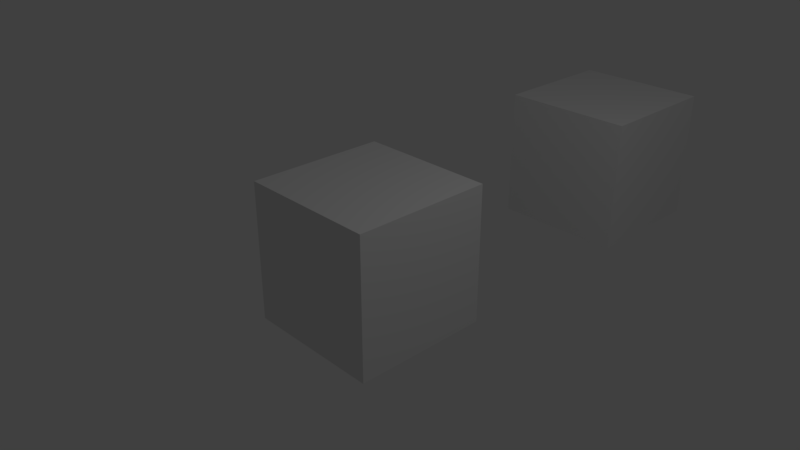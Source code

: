 # Source: dupliMesh.blend  (saved by Blender 2.79.1; exported with 4.5.12 LTS)
import bpy
from mathutils import Matrix  # noqa: F401  (used for matrix-valued properties, if any)

bpy.ops.wm.read_factory_settings(use_empty=True)
scene = bpy.context.scene
scene.name = 'Scene'

# ---- collections
col_collection_1 = bpy.data.collections.new('Collection 1'); scene.collection.children.link(col_collection_1)

# ---- materials (node trees are filled in below, after node groups)
mat_material = bpy.data.materials.new('Material')
mat_material.alpha_threshold = 0.0
mat_material.use_transparent_shadow = False
mat_material.roughness = 0.5
mat_material.line_color = (0.0, 0.0, 0.0, 1.0)

# ---- material node trees

# ---- world
world_world = bpy.data.worlds.new('World'); scene.world = world_world
world_world.color = (0.05088, 0.05088, 0.05088)
world_world.use_sun_shadow = False
world_world.sun_shadow_jitter_overblur = 0.0
world_world.cycles.sampling_method = 'MANUAL'

# ---- cameras
cam_camera = bpy.data.cameras.new('Camera')
cam_camera.clip_end = 100.0
cam_camera.lens = 35.0
cam_camera.sensor_width = 32.0
cam_camera.sensor_height = 18.0
cam_camera.ortho_scale = 7.314
cam_camera.dof.focus_distance = 0.0
cam_camera.dof.aperture_fstop = 128.0

# ---- lights
light_lamp = bpy.data.lights.new('Lamp', 'POINT')
light_lamp.transmission_factor = 0.0
light_lamp.cutoff_distance = 30.0
light_lamp.energy = 100.0
light_lamp.shadow_buffer_clip_start = 1.001
light_lamp.shadow_soft_size = 0.1
light_lamp.shadow_maximum_resolution = 0.006
light_lamp.use_absolute_resolution = True

# ---- meshes
me_cube = bpy.data.meshes.new('Cube')
me_cube.from_pydata([(1.0, 1.0, -1.0), (1.0, -1.0, -1.0), (-1.0, -1.0, -1.0), (-1.0, 1.0, -1.0), (1.0, 1.0, 1.0), (1.0, -1.0, 1.0), (-1.0, -1.0, 1.0), (-1.0, 1.0, 1.0)], [], [(0, 1, 2, 3), (4, 7, 6, 5), (0, 4, 5, 1), (1, 5, 6, 2), (2, 6, 7, 3), (4, 0, 3, 7)])
me_cube.materials.append(mat_material)
me_cube.use_remesh_preserve_volume = False
me_cube.use_remesh_preserve_attributes = False
me_cube.use_mirror_vertex_groups = False
me_cube.update()

# ---- objects
ob_cube_001 = bpy.data.objects.new('Cube.001', me_cube)
ob_cube = bpy.data.objects.new('Cube', me_cube)
ob_lamp = bpy.data.objects.new('Lamp', light_lamp)
ob_camera = bpy.data.objects.new('Camera', cam_camera)

# ---- transforms, parenting, visibility, modifiers, constraints
ob_cube_001.location = (0.0, 5.0, 0.0)
ob_cube_001.lock_rotations_4d = False
ob_cube_001.empty_display_type = 'ARROWS'
ob_cube_001.lineart.crease_threshold = 0.0
ob_cube.location = (0.0, 0.0, 0.0)
ob_cube.lock_rotations_4d = False
ob_cube.empty_display_type = 'ARROWS'
ob_cube.lineart.crease_threshold = 0.0
ob_lamp.location = (4.076, 1.005, 5.904)
ob_lamp.rotation_euler = (0.6503, 0.05522, 1.866)
ob_lamp.lock_rotations_4d = False
ob_lamp.empty_display_type = 'ARROWS'
ob_lamp.color = (0.0, 0.0, 0.0, 0.0)
ob_lamp.lineart.crease_threshold = 0.0
ob_camera.location = (7.481, -6.508, 5.344)
ob_camera.rotation_euler = (1.109, 0.0, 0.8149)
ob_camera.lock_rotations_4d = False
ob_camera.empty_display_type = 'ARROWS'
ob_camera.color = (0.0, 0.0, 0.0, 0.0)
ob_camera.display_type = 'WIRE'
ob_camera.lineart.crease_threshold = 0.0

# ---- collection membership
col_collection_1.objects.link(ob_cube_001)
col_collection_1.objects.link(ob_cube)
col_collection_1.objects.link(ob_lamp)
col_collection_1.objects.link(ob_camera)

# ---- scene / render settings (as saved in the file)
scene.camera = ob_camera
scene.frame_start = 1; scene.frame_end = 250; scene.frame_set(1)
scene.render.engine = 'BLENDER_EEVEE_NEXT'
scene.render.resolution_percentage = 50
scene.render.dither_intensity = 0.0
scene.cycles.use_denoising = False
scene.cycles.samples = 128
scene.cycles.sampling_pattern = 'TABULATED_SOBOL'
scene.cycles.use_adaptive_sampling = False
scene.cycles.use_light_tree = False
scene.view_settings.view_transform = 'Standard'
bpy.context.view_layer.update()
